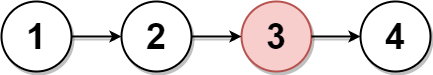

The diagram above was exported from draw.io. Its source (the exported page's mxGraphModel, read from the mxfile embedded in the PNG):
<mxGraphModel dx="1888" dy="521" grid="1" gridSize="10" guides="1" tooltips="1" connect="1" arrows="1" fold="1" page="1" pageScale="1" pageWidth="850" pageHeight="1100" math="0" shadow="0">
  <root>
    <mxCell id="0" />
    <mxCell id="1" parent="0" />
    <mxCell id="M9GOEuiwONn0rCt6y_De-1" value="2" style="ellipse;whiteSpace=wrap;html=1;aspect=fixed;strokeWidth=2;fontSize=36;fontStyle=1;shadow=1;" parent="1" vertex="1">
      <mxGeometry x="120" y="230" width="70" height="70" as="geometry" />
    </mxCell>
    <mxCell id="d9ZTYzG-786LDcMrETWf-2" value="" style="endArrow=none;html=1;fontSize=36;strokeWidth=2;shadow=1;entryX=1;entryY=0.5;entryDx=0;entryDy=0;startArrow=classic;startFill=1;" parent="1" source="M9GOEuiwONn0rCt6y_De-1" target="AVXQq24UL09677KMHKuT-3" edge="1">
      <mxGeometry width="50" height="50" relative="1" as="geometry">
        <mxPoint x="130" y="340" as="sourcePoint" />
        <mxPoint x="310" y="164.14" as="targetPoint" />
      </mxGeometry>
    </mxCell>
    <mxCell id="AVXQq24UL09677KMHKuT-3" value="1" style="ellipse;whiteSpace=wrap;html=1;aspect=fixed;strokeWidth=2;fontSize=36;fontStyle=1;shadow=1;" parent="1" vertex="1">
      <mxGeometry y="230" width="70" height="70" as="geometry" />
    </mxCell>
    <mxCell id="AVXQq24UL09677KMHKuT-5" value="3" style="ellipse;whiteSpace=wrap;html=1;aspect=fixed;strokeWidth=2;fontSize=36;fontStyle=1;shadow=1;fillColor=#f8cecc;strokeColor=#b85450;" parent="1" vertex="1">
      <mxGeometry x="240" y="230" width="70" height="70" as="geometry" />
    </mxCell>
    <mxCell id="AVXQq24UL09677KMHKuT-9" value="4" style="ellipse;whiteSpace=wrap;html=1;aspect=fixed;strokeWidth=2;fontSize=36;fontStyle=1;shadow=1;" parent="1" vertex="1">
      <mxGeometry x="359" y="230" width="70" height="70" as="geometry" />
    </mxCell>
    <mxCell id="AVXQq24UL09677KMHKuT-14" value="" style="endArrow=none;html=1;fontSize=36;strokeWidth=2;shadow=1;startArrow=classic;startFill=1;exitX=0;exitY=0.5;exitDx=0;exitDy=0;entryX=1;entryY=0.5;entryDx=0;entryDy=0;" parent="1" source="AVXQq24UL09677KMHKuT-9" target="AVXQq24UL09677KMHKuT-5" edge="1">
      <mxGeometry width="50" height="50" relative="1" as="geometry">
        <mxPoint x="320" y="310" as="sourcePoint" />
        <mxPoint x="370" y="310.5" as="targetPoint" />
      </mxGeometry>
    </mxCell>
    <mxCell id="AVXQq24UL09677KMHKuT-15" value="" style="endArrow=none;html=1;fontSize=36;strokeWidth=2;shadow=1;entryX=1;entryY=0.5;entryDx=0;entryDy=0;startArrow=classic;startFill=1;" parent="1" source="AVXQq24UL09677KMHKuT-5" target="M9GOEuiwONn0rCt6y_De-1" edge="1">
      <mxGeometry width="50" height="50" relative="1" as="geometry">
        <mxPoint x="200" y="300" as="sourcePoint" />
        <mxPoint x="250" y="300" as="targetPoint" />
      </mxGeometry>
    </mxCell>
  </root>
</mxGraphModel>